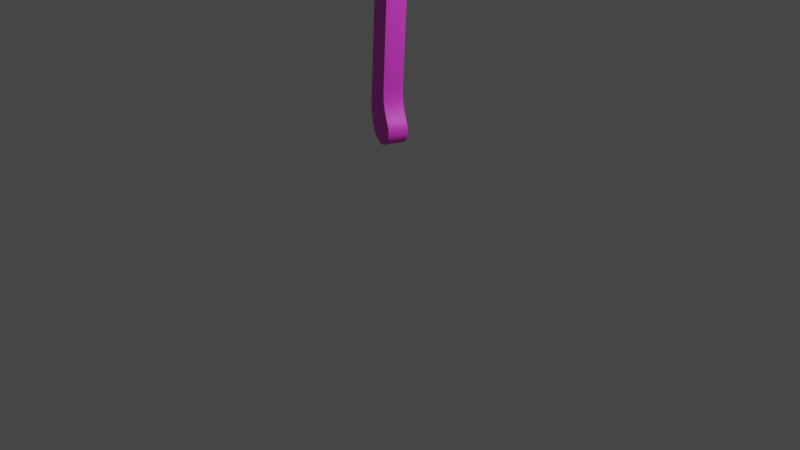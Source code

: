 # Source: Machado_3D.blend  (saved by Blender 3.5.10; exported with 4.5.12 LTS)
import bpy
from mathutils import Matrix  # noqa: F401  (used for matrix-valued properties, if any)

bpy.ops.wm.read_factory_settings(use_empty=True)
scene = bpy.context.scene
scene.name = 'Scene'

# ---- collections
col_collection = bpy.data.collections.new('Collection'); scene.collection.children.link(col_collection)
col_machado_svg = bpy.data.collections.new('machado.svg'); scene.collection.children.link(col_machado_svg)

# ---- images (referenced by path relative to the original .blend; pixels are not part of the script)
import os
ASSET_DIR = os.environ.get("B2B_ASSET_DIR", "")  # directory of the original .blend (textures are referenced by path, not embedded)
HERE = os.path.dirname(os.path.abspath(__file__))  # packed textures are extracted next to this script under _unpacked/

def load_image(name, relpath, width, height, colorspace="sRGB"):
    """Load a texture the original file referenced (path relative to the .blend, or extracted next to this script)."""
    p = next((c for c in (os.path.join(HERE, relpath), os.path.join(ASSET_DIR, relpath)) if relpath and os.path.exists(c)), "")
    if p:
        img = bpy.data.images.load(p, check_existing=True)
        img.name = name
    else:  # same state as the original file: an image datablock whose file is absent (Cycles renders it pink)
        img = bpy.data.images.new(name, width, height)
        img.source = "FILE"
        img.filepath = "//" + (relpath or name)
    img.colorspace_settings.name = colorspace
    return img
img_vermelho_textura_jpg = load_image('Vermelho textura.jpg', 'Meus Projetos/Projetos blender/Machado Blender/Vermelho textura.jpg', 1024, 1024, 'sRGB')
img_empunhadura_de_madeira_textura_jpg = load_image('Empunhadura de madeira textura.jpg', 'Meus Projetos/Projetos blender/Machado Blender/Empunhadura de madeira textura.jpg', 1024, 1024, 'sRGB')
img_prata_textura_jpg = load_image('prata textura.jpg', 'Meus Projetos/Projetos blender/Machado Blender/prata textura.jpg', 1024, 1024, 'sRGB')

# ---- materials (node trees are filled in below, after node groups)
mat_materiais_001 = bpy.data.materials.new('Materiais.001')
mat_materiais_001.use_transparent_shadow = False
mat_materiais = bpy.data.materials.new('Materiais')
mat_materiais.use_transparent_shadow = False
mat_materiais_002 = bpy.data.materials.new('Materiais.002')
mat_materiais_002.use_transparent_shadow = False

# ---- material node trees
mat_materiais_001.use_nodes = True; mat_materiais_001.node_tree.nodes.clear()
_N = mat_materiais_001.node_tree.nodes; _L = mat_materiais_001.node_tree.links
n0 = _N.new('ShaderNodeBsdfPrincipled'); n0.name = 'BSDF - Pré-fundamentado'; n0.location = (112, 300)
n0.distribution = 'GGX'
n0.subsurface_method = 'RANDOM_WALK_SKIN'
n0.inputs[3].default_value = 1.45
n0.inputs[27].default_value = (0.0, 0.0, 0.0, 1.0)
n0.inputs[28].default_value = 1.0
n1 = _N.new('ShaderNodeOutputMaterial'); n1.name = 'Saída de material'; n1.location = (402, 300)
n2 = _N.new('ShaderNodeTexImage'); n2.name = 'Textura de imagem'; n2.location = (-428, 207)
n2.image = img_vermelho_textura_jpg
n3 = _N.new('ShaderNodeMix'); n3.name = 'Misturar'; n3.location = (-108, 300)
n3.data_type = 'RGBA'
n3.inputs[0].default_value = 0.2917
n3.inputs[7].default_value = (0.5, 0.01619, 0.009367, 1.0)
_L.new(n0.outputs[0], n1.inputs[0])
_L.new(n3.outputs[2], n0.inputs[0])
_L.new(n2.outputs[0], n3.inputs[6])
n1.is_active_output = True
mat_materiais.use_nodes = True; mat_materiais.node_tree.nodes.clear()
_N = mat_materiais.node_tree.nodes; _L = mat_materiais.node_tree.links
n0 = _N.new('ShaderNodeBsdfPrincipled'); n0.name = 'BSDF - Pré-fundamentado'; n0.location = (105, 300)
n0.distribution = 'GGX'
n0.subsurface_method = 'RANDOM_WALK_SKIN'
n0.inputs[3].default_value = 1.45
n0.inputs[27].default_value = (0.0, 0.0, 0.0, 1.0)
n0.inputs[28].default_value = 1.0
n1 = _N.new('ShaderNodeOutputMaterial'); n1.name = 'Saída de material'; n1.location = (395, 300)
n2 = _N.new('ShaderNodeTexImage'); n2.name = 'Textura de imagem'; n2.location = (-435, 218)
n2.image = img_empunhadura_de_madeira_textura_jpg
n3 = _N.new('ShaderNodeMix'); n3.name = 'Misturar'; n3.location = (-115, 251)
n3.data_type = 'RGBA'
n3.inputs[0].default_value = 0.2667
n3.inputs[7].default_value = (0.5, 0.211, 0.1095, 1.0)
_L.new(n0.outputs[0], n1.inputs[0])
_L.new(n3.outputs[2], n0.inputs[0])
_L.new(n2.outputs[0], n3.inputs[6])
n1.is_active_output = True
mat_materiais_002.use_nodes = True; mat_materiais_002.node_tree.nodes.clear()
_N = mat_materiais_002.node_tree.nodes; _L = mat_materiais_002.node_tree.links
n0 = _N.new('ShaderNodeBsdfPrincipled'); n0.name = 'BSDF - Pré-fundamentado'; n0.location = (10, 300)
n0.distribution = 'GGX'
n0.subsurface_method = 'RANDOM_WALK_SKIN'
n0.inputs[3].default_value = 1.45
n0.inputs[27].default_value = (0.0, 0.0, 0.0, 1.0)
n0.inputs[28].default_value = 1.0
n1 = _N.new('ShaderNodeOutputMaterial'); n1.name = 'Saída de material'; n1.location = (300, 300)
n2 = _N.new('ShaderNodeTexImage'); n2.name = 'Textura de imagem'; n2.location = (-556, 253)
n2.image = img_prata_textura_jpg
n3 = _N.new('ShaderNodeMix'); n3.name = 'Misturar'; n3.location = (-210, 306)
n3.data_type = 'RGBA'
n3.inputs[0].default_value = 0.2583
n3.inputs[7].default_value = (0.4581, 0.4184, 0.5, 1.0)
_L.new(n0.outputs[0], n1.inputs[0])
_L.new(n3.outputs[2], n0.inputs[0])
_L.new(n2.outputs[0], n3.inputs[6])
n1.is_active_output = True

# ---- world
world_world = bpy.data.worlds.new('World'); scene.world = world_world
world_world.use_nodes = True; world_world.node_tree.nodes.clear()
_N = world_world.node_tree.nodes; _L = world_world.node_tree.links
n0 = _N.new('ShaderNodeOutputWorld'); n0.name = 'World Output'; n0.location = (300, 300)
n1 = _N.new('ShaderNodeBackground'); n1.name = 'Background'; n1.location = (10, 300)
n1.inputs[0].default_value = (0.05088, 0.05088, 0.05088, 1.0)
_L.new(n1.outputs[0], n0.inputs[0])
n0.is_active_output = True
world_world.color = (0.05088, 0.05088, 0.05088)
world_world.use_sun_shadow = False
world_world.sun_shadow_jitter_overblur = 0.0

# ---- cameras
cam_camera = bpy.data.cameras.new('Camera')
cam_camera.clip_end = 100.0
cam_camera.ortho_scale = 7.314

# ---- lights
light_light = bpy.data.lights.new('Light', 'POINT')
light_light.transmission_factor = 0.0
light_light.energy = 1000.0
light_light.shadow_soft_size = 0.1
light_light.shadow_maximum_resolution = 0.006
light_light.use_absolute_resolution = True

# ---- curves / text
cu_curve_003 = bpy.data.curves.new('Curve.003', 'CURVE')
cu_curve_003.dimensions = '2D'
_sp = cu_curve_003.splines.new('BEZIER'); _sp.bezier_points.add(11)
_sp.bezier_points.foreach_set('co', [0.1445, 0.1659, 0.0, 0.1606, 0.1796, 0.0, 0.1862, 0.2147, 0.0, 0.194, 0.2368, 0.0, 0.1594, 0.2359, 0.0, 0.1492, 0.2404, 0.0, 0.123, 0.2578, 0.0, 0.1142, 0.257, 0.0, 0.09666, 0.2307, 0.0, 0.09904, 0.2222, 0.0, 0.1252, 0.2048, 0.0, 0.1373, 0.1878, 0.0])
_sp.bezier_points.foreach_set('handle_left', [0.1438, 0.1668, 0.0, 0.158, 0.1771, 0.0, 0.1796, 0.2012, 0.0, 0.1944, 0.234, 0.0, 0.1594, 0.2359, 0.0, 0.152, 0.2385, 0.0, 0.123, 0.2578, 0.0, 0.1176, 0.262, 0.0, 0.09666, 0.2307, 0.0, 0.09494, 0.2249, 0.0, 0.1252, 0.2048, 0.0, 0.1332, 0.2004, 0.0])
_sp.bezier_points.foreach_set('handle_right', [0.1472, 0.1672, 0.0, 0.1708, 0.1895, 0.0, 0.1878, 0.2179, 0.0, 0.194, 0.2368, 0.0, 0.155, 0.2358, 0.0, 0.1492, 0.2404, 0.0, 0.1188, 0.2604, 0.0, 0.1142, 0.257, 0.0, 0.09347, 0.2259, 0.0, 0.09904, 0.2222, 0.0, 0.1348, 0.1982, 0.0, 0.1382, 0.185, 0.0])
_sp.use_cyclic_u = True
cu_curve_003.materials.append(mat_materiais_001)
cu_curve_003.extrude = 0.007
cu_curve_003.bevel_depth = 0.0001
cu_curve_003.fill_mode = 'BOTH'
cu_curve_004 = bpy.data.curves.new('Curve.004', 'CURVE')
cu_curve_004.dimensions = '2D'
_sp = cu_curve_004.splines.new('BEZIER'); _sp.bezier_points.add(14)
_sp.bezier_points.foreach_set('co', [0.1254, 0.2035, 0.0, 0.09872, 0.221, 0.0, 0.07499, 0.1778, 0.0, 0.04798, 0.1377, 0.0, 0.02054, 0.09805, 0.0, 0.007431, 0.07763, 0.0, 0.004945, 0.06346, 0.0, 0.01215, 0.05366, 0.0, 0.0313, 0.0631, 0.0, 0.03839, 0.0889, 0.0, 0.05886, 0.1188, 0.0, 0.06569, 0.1287, 0.0, 0.1014, 0.1769, 0.0, 0.1092, 0.1859, 0.0, 0.1172, 0.1947, 0.0])
_sp.bezier_points.foreach_set('handle_left', [0.1246, 0.202, 0.0, 0.1076, 0.2152, 0.0, 0.0829, 0.1922, 0.0, 0.05705, 0.151, 0.0, 0.02975, 0.1115, 0.0, 0.009544, 0.08298, 0.0, 0.004512, 0.06684, 0.0, 0.009426, 0.05554, 0.0, 0.03195, 0.05292, 0.0, 0.03241, 0.07993, 0.0, 0.05886, 0.1188, 0.0, 0.06333, 0.1254, 0.0, 0.09023, 0.1647, 0.0, 0.1065, 0.1831, 0.0, 0.1146, 0.1917, 0.0])
_sp.bezier_points.foreach_set('handle_right', [0.1165, 0.2093, 0.0, 0.09081, 0.2066, 0.0, 0.06641, 0.1636, 0.0, 0.03888, 0.1244, 0.0, 0.01695, 0.09282, 0.0, 0.006322, 0.07482, 0.0, 0.005502, 0.05912, 0.0, 0.0203, 0.04803, 0.0, 0.03048, 0.0761, 0.0, 0.03839, 0.0889, 0.0, 0.06117, 0.1221, 0.0, 0.07544, 0.1425, 0.0, 0.1041, 0.1797, 0.0, 0.112, 0.1888, 0.0, 0.1189, 0.1966, 0.0])
for _p, _l, _r in zip(_sp.bezier_points, ['FREE', 'VECTOR', 'VECTOR', 'FREE', 'FREE', 'FREE', 'FREE', 'FREE', 'FREE', 'FREE', 'FREE', 'FREE', 'FREE', 'FREE', 'FREE'], ['VECTOR', 'VECTOR', 'FREE', 'FREE', 'FREE', 'FREE', 'FREE', 'FREE', 'FREE', 'FREE', 'FREE', 'FREE', 'FREE', 'FREE', 'FREE']): _p.handle_left_type = _l; _p.handle_right_type = _r
_sp.use_cyclic_u = True
cu_curve_004.materials.append(mat_materiais)
cu_curve_004.extrude = 0.007
cu_curve_004.bevel_depth = 0.0001
cu_curve_004.fill_mode = 'BOTH'
cu_curve_005 = bpy.data.curves.new('Curve.005', 'CURVE')
cu_curve_005.dimensions = '2D'
_sp = cu_curve_005.splines.new('BEZIER'); _sp.bezier_points.add(7)
_sp.bezier_points.foreach_set('co', [0.1449, 0.1647, 0.0, 0.1503, 0.1482, 0.0, 0.1728, 0.1636, 0.0, 0.2049, 0.2076, 0.0, 0.2132, 0.2372, 0.0, 0.1962, 0.2369, 0.0, 0.1936, 0.2309, 0.0, 0.1637, 0.1814, 0.0])
_sp.bezier_points.foreach_set('handle_left', [0.1449, 0.1648, 0.0, 0.1497, 0.1492, 0.0, 0.1697, 0.1608, 0.0, 0.1972, 0.1896, 0.0, 0.2129, 0.2291, 0.0, 0.1978, 0.2372, 0.0, 0.1947, 0.2344, 0.0, 0.1781, 0.1966, 0.0])
_sp.bezier_points.foreach_set('handle_right', [0.1451, 0.1631, 0.0, 0.1539, 0.1487, 0.0, 0.1868, 0.1764, 0.0, 0.2078, 0.2144, 0.0, 0.2118, 0.2375, 0.0, 0.1945, 0.2367, 0.0, 0.1869, 0.2104, 0.0, 0.1592, 0.1768, 0.0])
_sp.use_cyclic_u = True
cu_curve_005.materials.append(mat_materiais_002)
cu_curve_005.extrude = 0.007
cu_curve_005.bevel_depth = 0.001
cu_curve_005.fill_mode = 'BOTH'

# ---- objects
ob_light = bpy.data.objects.new('Light', light_light)
ob_camera = bpy.data.objects.new('Camera', cam_camera)
ob_curve_003 = bpy.data.objects.new('Curve.003', cu_curve_003)
ob_curve_004 = bpy.data.objects.new('Curve.004', cu_curve_004)
ob_curve_005 = bpy.data.objects.new('Curve.005', cu_curve_005)

# ---- transforms, parenting, visibility, modifiers, constraints
ob_light.location = (4.076, 1.005, 5.904)
ob_light.rotation_euler = (0.6503, 0.05522, 1.866)
ob_light.lock_rotations_4d = False
ob_light.empty_display_type = 'ARROWS'
ob_light.color = (0.0, 0.0, 0.0, 0.0)
ob_light.lineart.crease_threshold = 0.0
ob_camera.location = (7.359, -6.926, 4.958)
ob_camera.rotation_euler = (1.109, 0.0, 0.8149)
ob_camera.lock_rotations_4d = False
ob_camera.empty_display_type = 'ARROWS'
ob_camera.color = (0.0, 0.0, 0.0, 0.0)
ob_camera.display_type = 'WIRE'
ob_camera.lineart.crease_threshold = 0.0
ob_curve_003.location = (0.0, 0.0, 0.0)
ob_curve_003.rotation_euler = (1.57, -0.51, -0.3402)
ob_curve_003.scale = (14.39, 14.39, 14.39)
ob_curve_004.location = (0.0, 0.0, 0.0)
ob_curve_004.rotation_euler = (1.57, -0.51, -0.3402)
ob_curve_004.scale = (14.39, 14.39, 14.39)
ob_curve_005.location = (0.0, 0.0, 0.0)
ob_curve_005.rotation_euler = (1.57, -0.51, -0.3402)
ob_curve_005.scale = (14.39, 14.39, 14.39)

# ---- collection membership
col_collection.objects.link(ob_light)
col_collection.objects.link(ob_camera)
col_machado_svg.objects.link(ob_curve_003)
col_machado_svg.objects.link(ob_curve_004)
col_machado_svg.objects.link(ob_curve_005)

# ---- scene / render settings (as saved in the file)
scene.camera = ob_camera
scene.frame_start = 1; scene.frame_end = 250; scene.frame_set(1)
scene.render.engine = 'BLENDER_EEVEE_NEXT'
scene.cycles.sampling_pattern = 'TABULATED_SOBOL'
scene.view_settings.view_transform = 'Filmic'
bpy.context.view_layer.update()
